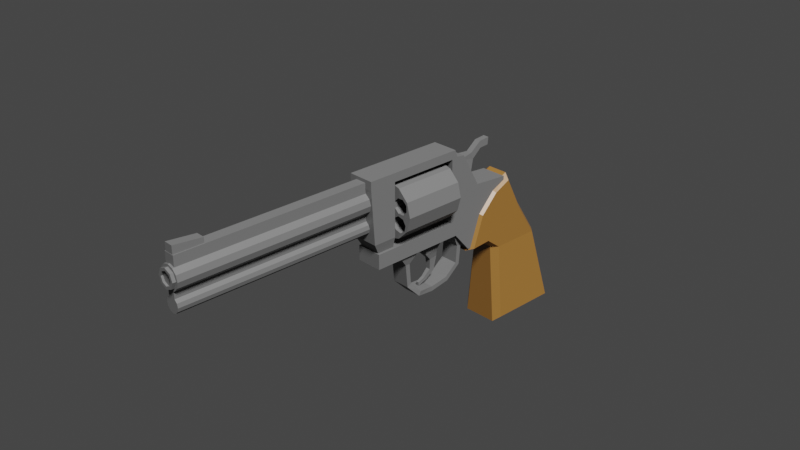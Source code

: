 # Source: Revolver_02.blend  (saved by Blender 2.90.8; exported with 4.5.12 LTS)
import bpy
from mathutils import Matrix  # noqa: F401  (used for matrix-valued properties, if any)

bpy.ops.wm.read_factory_settings(use_empty=True)
scene = bpy.context.scene
scene.name = 'Scene'

# ---- collections
col_collection = bpy.data.collections.new('Collection'); scene.collection.children.link(col_collection)

# ---- materials (node trees are filled in below, after node groups)
mat_brown_revolver02 = bpy.data.materials.new('Brown_Revolver02')
mat_brown_revolver02.alpha_threshold = 0.0
mat_brown_revolver02.use_transparent_shadow = False
mat_brown_revolver02.line_color = (0.0, 0.0, 0.0, 1.0)
mat_gray_revolver02 = bpy.data.materials.new('Gray_Revolver02')
mat_gray_revolver02.use_transparent_shadow = False

# ---- material node trees
mat_brown_revolver02.use_nodes = True; mat_brown_revolver02.node_tree.nodes.clear()
_N = mat_brown_revolver02.node_tree.nodes; _L = mat_brown_revolver02.node_tree.links
n0 = _N.new('ShaderNodeOutputMaterial'); n0.name = 'Material Output'; n0.location = (300, 300)
n1 = _N.new('ShaderNodeBsdfPrincipled'); n1.name = 'Principled BSDF'; n1.location = (10, 300)
n1.distribution = 'GGX'
n1.subsurface_method = 'BURLEY'
n1.inputs[0].default_value = (0.1301, 0.05951, 0.01229, 1.0)
n1.inputs[2].default_value = 0.4
n1.inputs[3].default_value = 1.45
n1.inputs[27].default_value = (0.0, 0.0, 0.0, 1.0)
n1.inputs[28].default_value = 1.0
_L.new(n1.outputs[0], n0.inputs[0])
n0.is_active_output = True
mat_gray_revolver02.use_nodes = True; mat_gray_revolver02.node_tree.nodes.clear()
_N = mat_gray_revolver02.node_tree.nodes; _L = mat_gray_revolver02.node_tree.links
n0 = _N.new('ShaderNodeBsdfPrincipled'); n0.name = 'Principled BSDF'; n0.location = (10, 300)
n0.distribution = 'GGX'
n0.subsurface_method = 'BURLEY'
n0.inputs[0].default_value = (0.06372, 0.06372, 0.06372, 1.0)
n0.inputs[3].default_value = 1.45
n0.inputs[27].default_value = (0.0, 0.0, 0.0, 1.0)
n0.inputs[28].default_value = 1.0
n1 = _N.new('ShaderNodeOutputMaterial'); n1.name = 'Material Output'; n1.location = (300, 300)
_L.new(n0.outputs[0], n1.inputs[0])
n1.is_active_output = True

# ---- world
world_world = bpy.data.worlds.new('World'); scene.world = world_world
world_world.use_nodes = True; world_world.node_tree.nodes.clear()
_N = world_world.node_tree.nodes; _L = world_world.node_tree.links
n0 = _N.new('ShaderNodeOutputWorld'); n0.name = 'World Output'; n0.location = (300, 300)
n1 = _N.new('ShaderNodeBackground'); n1.name = 'Background'; n1.location = (10, 300)
n1.inputs[0].default_value = (0.05088, 0.05088, 0.05088, 1.0)
_L.new(n1.outputs[0], n0.inputs[0])
n0.is_active_output = True
world_world.color = (0.05088, 0.05088, 0.05088)
world_world.use_sun_shadow = False
world_world.sun_shadow_jitter_overblur = 0.0

# ---- cameras
cam_camera = bpy.data.cameras.new('Camera')
cam_camera.clip_end = 100.0
cam_camera.ortho_scale = 7.314

# ---- lights
light_light = bpy.data.lights.new('Light', 'SUN')
light_light.transmission_factor = 0.0
light_light.angle = 0.1993
light_light.shadow_soft_size = 0.1
light_light.shadow_cascade_max_distance = 1000.0

# ---- meshes
me_cube = bpy.data.meshes.new('Cube')
me_cube.from_pydata([(0.177, 1.737, -0.7325), (-0.1851, 1.737, -0.7325), (0.177, 1.379, -0.4898), (-0.1851, 1.379, -0.4898), (-0.1851, 1.852, -0.7325), (0.177, 1.852, -0.7325), (-0.1851, 1.541, -0.4097), (0.177, 1.541, -0.4097), (0.111, 1.967, -0.7325), (0.177, 1.905, -0.7325), (0.2523, 2.124, -1.603), (0.191, 2.199, -1.658), (0.177, 1.346, -0.7325), (0.111, 1.274, -0.7325), (0.2523, 1.345, -1.603), (0.191, 1.274, -1.658), (-0.1851, 1.905, -0.7325), (-0.119, 1.967, -0.7325), (-0.2604, 2.124, -1.603), (-0.1991, 2.199, -1.658), (-0.119, 1.274, -0.7325), (-0.1851, 1.346, -0.7325), (-0.1991, 1.274, -1.658), (-0.2604, 1.345, -1.603), (0.177, 1.457, 0.03855), (0.111, 1.476, 0.1044), (0.177, 0.9447, -0.6164), (0.111, 0.8783, -0.6398), (-0.1851, 1.457, 0.03855), (-0.1191, 1.476, 0.1044), (-0.1851, 0.9447, -0.6164), (-0.1191, 0.8783, -0.6398), (-0.2604, 1.737, -1.603), (-0.1991, 1.737, -1.658), (0.191, 1.737, -1.658), (0.2523, 1.737, -1.603), (0.177, 1.066, -0.2604), (0.111, 1.021, -0.227), (-0.1191, 1.021, -0.227), (-0.1851, 1.066, -0.2604), (-0.1851, 1.17, -0.6002), (-0.1191, 1.127, -0.6232), (-0.1851, 1.656, -0.3528), (-0.1191, 1.703, -0.3296), (0.177, 1.656, -0.3528), (0.111, 1.703, -0.3296), (0.177, 1.17, -0.6002), (0.111, 1.127, -0.6232), (0.2523, 1.961, -1.603), (0.191, 1.968, -1.658), (-0.1851, 1.265, -0.05367), (-0.1191, 1.23, -0.008977), (-0.2604, 1.961, -1.603), (-0.1991, 1.968, -1.658), (0.177, 1.265, -0.05367), (0.111, 1.23, -0.008977), (0.1436, 0.6107, -0.3808), (0.1436, 0.6107, 0.08892), (0.1436, 1.415, -0.5844), (0.1436, 1.415, 0.08892), (-0.1516, 0.6107, -0.3808), (-0.1516, 0.6107, 0.08892), (-0.1516, 1.415, -0.5844), (-0.1516, 1.415, 0.08892), (0.1436, 0.8854, -0.6102), (0.1436, 0.9995, 0.1223), (-0.1516, 0.8854, -0.6102), (-0.1516, 0.9995, 0.1223), (0.1436, 0.6107, 0.6086), (-0.1516, 0.6107, 0.6086), (0.1436, 0.6813, 0.5274), (-0.1516, 0.6813, 0.5274), (0.1436, 0.6107, 0.5134), (0.1436, 0.7784, 0.5134), (-0.1516, 0.6107, 0.5134), (-0.1516, 0.7784, 0.5134), (0.1436, 0.687, -0.3808), (-0.1516, 0.687, 0.08892), (0.1436, 0.687, 0.08892), (-0.1516, 0.687, -0.3808), (-0.1516, 0.6506, 0.6086), (0.1436, 0.6506, 0.6086), (-0.1516, 0.6573, 0.5134), (0.1436, 0.6573, 0.5134), (-0.1516, -0.5032, 0.6086), (0.1436, -0.5032, 0.6086), (0.1436, -0.5032, 0.5134), (-0.1516, -0.5032, 0.5134), (0.1436, 0.6107, -0.2117), (0.1436, 1.415, -0.342), (-0.1516, 1.415, -0.342), (-0.1516, 0.6107, -0.2117), (-0.1516, 0.9265, -0.3465), (0.1436, 0.9265, -0.3465), (0.1436, 0.687, -0.2117), (-0.1516, 0.687, -0.2117), (-0.1516, -0.4096, -0.2117), (-0.1516, -0.4096, -0.3808), (0.1436, -0.4096, -0.3808), (0.1436, -0.4096, -0.2117), (-0.1516, -0.192, 0.5134), (0.1436, -0.192, 0.5134), (0.1436, -0.192, 0.6086), (-0.1516, -0.192, 0.6086), (-0.1191, -0.3885, -0.2215), (0.1111, -0.3885, -0.2215), (-0.1191, -0.192, -0.2215), (0.1111, -0.192, -0.2215), (-0.1516, -0.4611, -0.09123), (-0.1516, -0.192, -0.09123), (0.1436, -0.192, -0.09123), (0.1436, -0.4611, -0.09123), (-0.004027, -0.4551, 0.4751), (-0.004027, -2.686, 0.4751), (0.06105, -0.4551, 0.4577), (0.06105, -2.686, 0.4577), (0.1087, -0.4551, 0.4101), (0.1087, -2.686, 0.4101), (0.1261, -0.4551, 0.345), (0.1261, -2.686, 0.345), (0.1087, -0.4551, 0.2799), (0.1087, -2.686, 0.2799), (0.06105, -0.4551, 0.2323), (0.06105, -2.686, 0.2323), (-0.004027, -0.4551, 0.2148), (-0.004027, -2.686, 0.2148), (-0.06911, -0.4551, 0.2323), (-0.06911, -2.686, 0.2323), (-0.1167, -0.4551, 0.2799), (-0.1167, -2.686, 0.2799), (-0.1342, -0.4551, 0.345), (-0.1342, -2.686, 0.345), (-0.1167, -0.4551, 0.4101), (-0.1167, -2.686, 0.4101), (-0.06911, -0.4551, 0.4577), (-0.06911, -2.686, 0.4577), (-0.004027, -0.4407, 0.1569), (-0.004027, -2.68, 0.1569), (0.03844, -0.4407, 0.1455), (0.03844, -2.68, 0.1455), (0.06953, -0.4407, 0.1144), (0.06953, -2.68, 0.1144), (0.08091, -0.4407, 0.07197), (0.08091, -2.68, 0.07197), (0.06953, -0.4407, 0.0295), (0.06953, -2.68, 0.0295), (0.03844, -0.4407, -0.001583), (0.03844, -2.68, -0.001583), (-0.004027, -0.4407, -0.01296), (-0.004027, -2.68, -0.01296), (-0.04649, -0.4407, -0.001583), (-0.04649, -2.68, -0.001583), (-0.07758, -0.4407, 0.0295), (-0.07758, -2.68, 0.0295), (-0.08896, -0.4407, 0.07197), (-0.08896, -2.68, 0.07197), (-0.07758, -0.4407, 0.1144), (-0.07758, -2.68, 0.1144), (-0.04649, -0.4407, 0.1455), (-0.04649, -2.68, 0.1455), (-0.004027, -0.4407, 0.2428), (0.03844, -0.4407, 0.2314), (0.03844, -2.68, 0.2314), (-0.004027, -2.68, 0.2428), (-0.04649, -2.68, 0.2314), (-0.04649, -0.4407, 0.2314), (-0.0667, -2.665, 0.448), (-0.0667, -2.665, 0.5733), (-0.0667, -0.4018, 0.448), (-0.0667, -0.4018, 0.5733), (0.05864, -2.665, 0.448), (0.05864, -2.665, 0.5733), (0.05864, -0.4018, 0.448), (0.05864, -0.4018, 0.5733), (-0.004027, -2.652, 0.4516), (-0.004027, -2.721, 0.4203), (0.07138, -2.652, 0.4204), (0.04924, -2.721, 0.3982), (0.1026, -2.652, 0.345), (0.0713, -2.721, 0.345), (0.07138, -2.652, 0.2696), (0.04924, -2.721, 0.2917), (-0.004027, -2.652, 0.2383), (-0.004027, -2.721, 0.2697), (-0.07943, -2.652, 0.2696), (-0.05729, -2.721, 0.2917), (-0.1107, -2.652, 0.345), (-0.07935, -2.721, 0.345), (-0.07943, -2.652, 0.4204), (-0.05729, -2.721, 0.3982), (0.07138, -2.721, 0.4204), (-0.004027, -2.721, 0.4516), (0.1026, -2.721, 0.345), (0.07138, -2.721, 0.2696), (-0.004027, -2.721, 0.2383), (-0.07943, -2.721, 0.2696), (-0.1107, -2.721, 0.345), (-0.07943, -2.721, 0.4204), (0.04924, -2.698, 0.3982), (-0.004027, -2.698, 0.4203), (0.0713, -2.698, 0.345), (0.04924, -2.698, 0.2917), (-0.004027, -2.698, 0.2697), (-0.05729, -2.698, 0.2917), (-0.07935, -2.698, 0.345), (-0.05729, -2.698, 0.3982), (-0.05501, -2.662, 0.5293), (-0.05501, -2.662, 0.6634), (-0.05501, -2.34, 0.5293), (-0.05501, -2.34, 0.6313), (0.04696, -2.662, 0.5293), (0.04696, -2.662, 0.6634), (0.04696, -2.34, 0.5293), (0.04696, -2.34, 0.6313), (0.0001401, 0.5625, 0.4792), (0.0001401, -0.1544, 0.4792), (0.1592, 0.5625, 0.4366), (0.1592, -0.1544, 0.4366), (0.2757, 0.5625, 0.3201), (0.2757, -0.1544, 0.3201), (0.3183, 0.5625, 0.161), (0.3183, -0.1544, 0.161), (0.2757, 0.5625, 0.001951), (0.2757, -0.1544, 0.001951), (0.1592, 0.5625, -0.1145), (0.1592, -0.1544, -0.1145), (0.0001402, 0.5625, -0.1571), (0.0001402, -0.1544, -0.1571), (-0.1589, 0.5625, -0.1145), (-0.1589, -0.1544, -0.1145), (-0.2754, 0.5625, 0.001951), (-0.2754, -0.1544, 0.001951), (-0.318, 0.5625, 0.161), (-0.318, -0.1544, 0.161), (-0.2754, 0.5625, 0.3201), (-0.2754, -0.1544, 0.3201), (-0.1589, 0.5625, 0.4366), (-0.1589, -0.1544, 0.4366), (0.2184, -0.1544, 0.1179), (0.2184, 0.5625, 0.1179), (0.1825, -0.1544, -0.04424), (0.1825, 0.5625, -0.04424), (0.1153, -0.1544, -0.02935), (0.1153, 0.5625, -0.02935), (0.1513, -0.1544, 0.1328), (0.1513, 0.5625, 0.1328), (0.2554, -0.1544, 0.05988), (0.2554, 0.5625, 0.05988), (0.09325, -0.1544, 0.09583), (0.09325, 0.5625, 0.09583), (0.2405, -0.1544, -0.007279), (0.2405, 0.5625, -0.007279), (0.07836, -0.1544, 0.02867), (0.07836, 0.5625, 0.02867), (-0.09988, -0.1544, 0.04426), (-0.09988, 0.5625, 0.04426), (-0.06342, -0.1544, 0.301), (-0.06342, 0.5625, 0.301), (-0.08974, -0.1544, 0.3646), (-0.08974, 0.5625, 0.3646), (-0.05827, 0.5625, 0.2989), (0.09002, -0.1544, 0.3646), (0.09002, 0.5625, 0.3646), (-0.1464, -0.1544, -0.006458), (-0.1464, 0.5625, -0.006458), (-0.1029, -0.1544, 0.113), (-0.1029, 0.5625, 0.113), (-0.1536, -0.1544, 0.1595), (-0.1536, 0.5625, 0.1595), (-0.2658, -0.1544, 0.03702), (-0.2658, 0.5625, 0.03702), (0.0637, -0.1544, 0.301), (0.05891, -0.1544, 0.299), (0.0637, 0.5625, 0.301), (0.0637, -0.1544, 0.4281), (0.0637, 0.5625, 0.4281), (0.0001401, -0.1544, 0.2747), (0.0001401, 0.5625, 0.2747), (0.0001402, -0.1544, 0.4545), (0.0001402, 0.5625, 0.4545), (-0.2223, -0.1544, 0.1565), (-0.2223, 0.5625, 0.1565), (-0.2688, -0.1544, 0.1057), (-0.2688, 0.5625, 0.1057), (-0.06342, -0.1544, 0.4281), (-0.06342, 0.5625, 0.4281), (-0.2151, -0.1544, -0.009459), (-0.2151, 0.5625, -0.009459), (0.1539, -0.1544, 0.1625), (0.1523, 0.5625, 0.1448), (-0.1311, -0.1544, 0.3407), (-0.1158, 0.5625, 0.3496), (-0.08928, -0.1544, 0.2861), (-0.07389, 0.5625, 0.295), (0.2226, -0.1544, 0.1655), (0.2211, 0.5625, 0.1478), (-0.009787, -0.1544, 0.04778), (-0.07052, -0.1544, 0.02867), (-0.02434, 0.5625, 0.05798), (-0.07542, -0.1544, 0.02713), (-0.08997, 0.5625, 0.03732), (-0.0983, -0.1544, 0.2179), (-0.08291, 0.5625, 0.2268), (0.1032, -0.1544, 0.2091), (0.1016, 0.5625, 0.1914), (-0.1072, -0.1544, -0.03388), (-0.1218, 0.5625, -0.02369), (-0.1994, -0.1544, 0.3497), (-0.184, 0.5625, 0.3586), (0.2691, -0.1544, 0.2163), (0.2676, 0.5625, 0.1986), (-0.08652, -0.1544, -0.09951), (-0.1011, 0.5625, -0.08932), (0.05125, -0.1544, 0.01598), (0.03669, 0.5625, 0.02618), (-0.1529, -0.1544, 0.176), (-0.1375, 0.5625, 0.1849), (0.1002, -0.1544, 0.2778), (0.09865, 0.5625, 0.2601), (0.2661, -0.1544, 0.285), (0.2646, 0.5625, 0.2673), (-0.02549, -0.1544, -0.1313), (-0.04004, 0.5625, -0.1211), (-0.254, -0.1544, 0.3078), (-0.2386, 0.5625, 0.3167), (0.07193, -0.1544, -0.04965), (0.05737, 0.5625, -0.03945), (-0.2211, -0.1544, 0.185), (-0.2057, 0.5625, 0.1939), (0.1467, -0.1544, 0.3285), (0.1451, 0.5625, 0.3108), (0.2154, -0.1544, 0.3315), (0.2139, 0.5625, 0.3138), (0.04014, -0.1544, -0.1107), (0.02559, 0.5625, -0.1005), (-0.263, -0.1544, 0.2396), (-0.2476, 0.5625, 0.2485), (-0.004027, 0.6441, 0.2545), (-0.004027, -0.2459, 0.2545), (0.08305, 0.6441, 0.2042), (0.08305, -0.2459, 0.2042), (0.08305, 0.6441, 0.1037), (0.08305, -0.2459, 0.1037), (-0.004027, 0.6441, 0.05342), (-0.004027, -0.2459, 0.05342), (-0.09111, 0.6441, 0.1037), (-0.09111, -0.2459, 0.1037), (-0.09111, 0.6441, 0.2042), (-0.09111, -0.2459, 0.2042), (-0.08942, 0.9474, 0.1984), (-0.08942, 0.7787, 0.4372), (-0.03763, 1.041, 0.3646), (-0.03763, 1.012, 0.4411), (0.08136, 0.9474, 0.1984), (0.08136, 0.7787, 0.4372), (0.02957, 1.041, 0.3646), (0.02957, 1.012, 0.4411), (-0.03763, 1.269, 0.5498), (-0.03763, 1.261, 0.4665), (0.02957, 1.261, 0.4665), (0.02957, 1.269, 0.5498), (0.02957, 1.151, 0.4594), (0.02957, 1.14, 0.5393), (-0.03763, 1.151, 0.4594), (-0.03763, 1.14, 0.5393), (-0.1302, 0.6744, -0.3617), (0.09448, 0.7603, -0.5443), (0.09448, 0.7452, -0.745), (0.09448, 0.5949, -0.8657), (0.09448, 0.3893, -0.9002), (0.1181, 0.9013, -0.3617), (0.1193, 0.2016, -0.8722), (-0.1086, 0.003543, -0.5049), (0.09448, 0.07796, -0.745), (-0.1086, 0.03013, -0.7726), (0.09448, 0.05876, -0.5049), (-0.08379, 0.174, -0.92), (-0.1302, 0.9013, -0.3617), (-0.1086, 0.3893, -0.9554), (-0.1086, 0.6226, -0.9135), (-0.1086, 0.8155, -0.5443), (-0.1086, 0.793, -0.7726), (0.1181, 0.6744, -0.3617), (0.09448, 0.793, -0.7726), (0.09448, 0.8155, -0.5443), (0.09448, 0.6226, -0.9135), (0.09448, 0.3893, -0.9554), (0.1193, 0.174, -0.92), (0.09448, 0.03013, -0.7726), (0.09448, 0.003543, -0.5049), (-0.1396, 0.1701, -0.3635), (0.1275, -0.1078, -0.3635), (-0.1086, 0.7452, -0.745), (-0.1086, 0.7603, -0.5443), (-0.1086, 0.5949, -0.8657), (-0.1086, 0.3893, -0.9002), (-0.08379, 0.2016, -0.8722), (-0.1086, 0.07796, -0.745), (-0.1086, 0.05876, -0.5049), (0.1275, 0.1701, -0.3635), (-0.1396, -0.1078, -0.3635), (-0.06041, 0.4215, -0.4429), (-0.06041, 0.4669, -0.3587), (-0.06041, 0.4968, -0.5053), (-0.06041, 0.6402, -0.3511), (0.05235, 0.4215, -0.4429), (0.05235, 0.4669, -0.3587), (0.05235, 0.4968, -0.5053), (0.05235, 0.6402, -0.3511), (-0.06041, 0.3299, -0.4283), (-0.06041, 0.3419, -0.5254), (0.05235, 0.3299, -0.4283), (0.05235, 0.3419, -0.5254), (-0.02818, 0.4837, -0.7599), (0.02012, 0.4837, -0.7599), (-0.02818, 0.4253, -0.7335), (0.02012, 0.4253, -0.7335), (-0.03847, 0.5127, -0.5959), (-0.03847, 0.4181, -0.6082), (0.03042, 0.5127, -0.5959), (0.03042, 0.4181, -0.6082), (-0.01925, 0.2724, -0.8831), (0.0112, 0.2724, -0.8831), (-0.01925, 0.271, -0.841), (0.0112, 0.271, -0.841), (-0.02371, 0.3781, -0.8405), (-0.02371, 0.3481, -0.8062), (0.01566, 0.3481, -0.8062), (0.01566, 0.3781, -0.8405)], [], [(32, 1, 4, 52), (12, 0, 2, 46), (16, 4, 6, 42), (52, 4, 16, 18), (15, 13, 20, 22), (8, 17, 43, 45), (46, 2, 36, 26), (41, 47, 27, 31), (7, 44, 24, 54), (37, 38, 31, 27), (42, 6, 50, 28), (6, 3, 39, 50), (2, 7, 54, 36), (48, 5, 0, 35), (1, 21, 40, 3), (4, 1, 3, 6), (20, 13, 47, 41), (33, 34, 15, 22), (5, 9, 44, 7), (19, 11, 49, 53), (25, 29, 51, 55), (0, 5, 7, 2), (23, 21, 1, 32), (3, 40, 30, 39), (35, 0, 12, 14), (19, 17, 8, 11), (45, 43, 29, 25), (55, 51, 38, 37), (53, 49, 34, 33), (33, 22, 23, 32), (9, 10, 11, 8), (22, 20, 21, 23), (13, 15, 14, 12), (17, 19, 18, 16), (49, 11, 10, 48), (37, 27, 26, 36), (51, 29, 28, 50), (41, 31, 30, 40), (43, 17, 16, 42), (45, 25, 24, 44), (47, 13, 12, 46), (53, 33, 32, 52), (15, 34, 35, 14), (55, 37, 36, 54), (31, 38, 39, 30), (20, 41, 40, 21), (29, 43, 42, 28), (8, 45, 44, 9), (27, 47, 46, 26), (34, 49, 48, 35), (38, 51, 50, 39), (19, 53, 52, 18), (25, 55, 54, 24), (10, 9, 5, 48), (93, 89, 59, 65), (89, 90, 63, 59), (95, 91, 61, 77), (91, 88, 57, 61), (76, 56, 60, 79), (83, 81, 68, 72), (63, 67, 65, 59), (58, 64, 66, 62), (90, 92, 67, 63), (94, 93, 65, 78), (80, 69, 68, 81), (109, 106, 104, 108), (75, 71, 70, 73), (82, 80, 71, 75), (77, 82, 75, 67), (67, 75, 73, 65), (57, 72, 74, 61), (78, 83, 72, 57), (65, 73, 83, 78), (61, 74, 82, 77), (74, 69, 80, 82), (71, 80, 81, 70), (88, 94, 78, 57), (73, 70, 81, 83), (64, 76, 79, 66), (92, 95, 77, 67), (86, 85, 84, 87), (103, 84, 85, 102), (100, 87, 84, 103), (102, 85, 86, 101), (66, 79, 95, 92), (56, 76, 94, 88), (76, 64, 93, 94), (62, 66, 92, 90), (56, 98, 97, 60), (79, 60, 91, 95), (58, 62, 90, 89), (64, 58, 89, 93), (97, 98, 99, 96), (91, 96, 99, 88), (60, 97, 96, 91), (88, 99, 98, 56), (68, 102, 101, 72), (74, 100, 103, 69), (69, 103, 102, 68), (72, 101, 100, 74), (107, 105, 104, 106), (111, 105, 107, 110), (108, 104, 105, 111), (110, 107, 106, 109), (101, 110, 109, 100), (87, 108, 111, 86), (86, 111, 110, 101), (100, 109, 108, 87), (112, 113, 115, 114), (114, 115, 117, 116), (116, 117, 119, 118), (118, 119, 121, 120), (120, 121, 123, 122), (122, 123, 125, 124), (124, 125, 127, 126), (126, 127, 129, 128), (128, 129, 131, 130), (130, 131, 133, 132), (115, 113, 135, 133, 131, 129, 127, 125, 123, 121, 119, 117), (132, 133, 135, 134), (134, 135, 113, 112), (112, 114, 116, 118, 120, 122, 124, 126, 128, 130, 132, 134), (137, 139, 162, 163), (138, 139, 141, 140), (140, 141, 143, 142), (142, 143, 145, 144), (144, 145, 147, 146), (146, 147, 149, 148), (148, 149, 151, 150), (150, 151, 153, 152), (152, 153, 155, 154), (154, 155, 157, 156), (139, 137, 159, 157, 155, 153, 151, 149, 147, 145, 143, 141), (156, 157, 159, 158), (136, 158, 165, 160), (136, 138, 140, 142, 144, 146, 148, 150, 152, 154, 156, 158), (160, 163, 162, 161), (165, 164, 163, 160), (159, 137, 163, 164), (138, 136, 160, 161), (158, 159, 164, 165), (139, 138, 161, 162), (166, 167, 169, 168), (168, 169, 173, 172), (172, 173, 171, 170), (170, 171, 167, 166), (168, 172, 170, 166), (173, 169, 167, 171), (174, 191, 190, 176), (176, 190, 192, 178), (178, 192, 193, 180), (180, 193, 194, 182), (182, 194, 195, 184), (184, 195, 196, 186), (189, 187, 204, 205), (186, 196, 197, 188), (188, 197, 191, 174), (174, 176, 178, 180, 182, 184, 186, 188), (175, 177, 190, 191), (177, 179, 192, 190), (179, 181, 193, 192), (181, 183, 194, 193), (183, 185, 195, 194), (185, 187, 196, 195), (187, 189, 197, 196), (189, 175, 191, 197), (198, 199, 205, 204, 203, 202, 201, 200), (185, 183, 202, 203), (181, 179, 200, 201), (177, 175, 199, 198), (175, 189, 205, 199), (187, 185, 203, 204), (183, 181, 201, 202), (179, 177, 198, 200), (206, 207, 209, 208), (208, 209, 213, 212), (212, 213, 211, 210), (210, 211, 207, 206), (208, 212, 210, 206), (213, 209, 207, 211), (214, 215, 217, 216), (216, 217, 219, 218), (218, 219, 221, 220), (220, 221, 223, 222), (222, 223, 225, 224), (224, 225, 227, 226), (226, 227, 229, 228), (228, 229, 231, 230), (230, 231, 233, 232), (217, 261, 271, 272, 317, 329, 331, 319, 309, 221, 219), (234, 235, 237, 236), (214, 216, 218, 220, 310, 320, 332, 330, 318, 273, 262, 275, 279, 285, 259, 236), (279, 278, 284, 285), (314, 313, 296, 298), (247, 246, 238, 239), (308, 307, 323, 324), (291, 290, 307, 308), (298, 296, 297, 299, 300), (255, 254, 265, 266), (285, 284, 258, 259), (257, 256, 276, 277, 260), (300, 299, 305, 306), (328, 327, 315, 316), (318, 317, 303, 304), (306, 305, 311, 312), (304, 303, 288, 289), (277, 276, 272, 271, 273), (324, 323, 335, 336), (236, 259, 257, 260, 293, 291, 308, 324, 336, 234), (234, 336, 328, 316, 302, 293, 260, 277, 273, 318, 304, 289, 295, 310, 220, 222, 247, 239, 245, 249, 253, 314, 298, 300, 255, 266, 268, 281, 283, 232), (232, 283, 270, 287, 264, 255, 300, 306, 228, 230), (228, 306, 312, 322, 334, 326, 314, 253, 243, 241, 251, 247, 222, 224, 226), (332, 331, 329, 330), (330, 329, 317, 318), (239, 238, 244, 245), (273, 271, 261, 262), (293, 292, 290, 291), (270, 269, 286, 287), (320, 319, 331, 332), (312, 311, 321, 322), (264, 263, 254, 255), (322, 321, 333, 334), (326, 325, 313, 314), (302, 301, 292, 293), (221, 309, 294, 288, 303, 317, 272, 276, 256, 292, 301, 315, 327, 335, 235, 233, 282, 280, 267, 265, 254, 297, 296, 313, 252, 248, 244, 238, 246, 223), (223, 246, 250, 240, 242, 252, 313, 325, 225), (225, 325, 333, 321, 311, 305, 299, 297, 254, 263, 286, 269, 282, 233, 231, 229, 227), (235, 335, 323, 307, 290, 292, 256, 258, 284, 278, 274, 261, 217, 215, 237), (281, 280, 282, 283), (275, 274, 278, 279), (259, 258, 256, 257), (251, 250, 246, 247), (266, 265, 267, 268), (243, 242, 240, 241), (295, 294, 309, 310), (336, 335, 327, 328), (334, 333, 325, 326), (245, 244, 248, 249), (316, 315, 301, 302), (262, 261, 274, 275), (268, 267, 280, 281), (287, 286, 263, 264), (241, 240, 250, 251), (289, 288, 294, 295), (310, 309, 319, 320), (249, 248, 252, 253), (283, 282, 269, 270), (253, 252, 242, 243), (236, 237, 215, 214), (232, 233, 235, 234), (337, 338, 340, 339), (339, 340, 342, 341), (341, 342, 344, 343), (343, 344, 346, 345), (340, 338, 348, 346, 344, 342), (345, 346, 348, 347), (347, 348, 338, 337), (337, 339, 341, 343, 345, 347), (349, 350, 352, 351), (362, 361, 359, 360), (355, 356, 354, 353), (353, 354, 350, 349), (351, 355, 353, 349), (356, 352, 350, 354), (358, 357, 360, 359), (361, 363, 358, 359), (364, 362, 360, 357), (363, 364, 357, 358), (351, 352, 364, 363), (352, 356, 362, 364), (355, 351, 363, 361), (356, 355, 361, 362), (389, 372, 374, 388), (380, 393, 365, 377), (397, 374, 372, 398), (396, 376, 374, 397), (395, 378, 376, 396), (394, 379, 378, 395), (393, 380, 381, 392), (392, 381, 379, 394), (393, 366, 382, 365), (366, 367, 383, 384), (367, 368, 385, 383), (368, 369, 386, 385), (369, 371, 387, 386), (371, 373, 388, 387), (373, 375, 389, 388), (389, 375, 399, 391), (372, 389, 391, 400), (375, 398, 390, 399), (371, 396, 397, 373), (387, 376, 378, 386), (373, 397, 398, 375), (398, 372, 400, 390), (385, 379, 381, 383), (384, 380, 377, 370), (366, 384, 370, 382), (366, 393, 392, 367), (388, 374, 376, 387), (367, 392, 394, 368), (386, 378, 379, 385), (368, 394, 395, 369), (383, 381, 380, 384), (369, 395, 396, 371), (401, 402, 404, 403), (403, 404, 408, 407), (407, 408, 406, 405), (405, 406, 402, 401), (405, 401, 409, 411), (408, 404, 402, 406), (410, 412, 411, 409), (418, 417, 413, 415), (401, 403, 410, 409), (407, 405, 411, 412), (426, 425, 421, 423), (417, 419, 414, 413), (420, 418, 415, 416), (419, 420, 416, 414), (407, 412, 420, 419), (412, 410, 418, 420), (403, 407, 419, 417), (410, 403, 417, 418), (421, 422, 424, 423), (427, 426, 423, 424), (428, 427, 424, 422), (425, 428, 422, 421), (413, 414, 428, 425), (414, 416, 427, 428), (416, 415, 426, 427), (415, 413, 425, 426)])
me_cube.polygons.foreach_set('material_index', [0, 0, 0, 0, 0, 0, 0, 0, 0, 0, 0, 0, 0, 0, 0, 0, 0, 0, 0, 0, 0, 0, 0, 0, 0, 0, 0, 0, 0, 0, 0, 0, 0, 0, 0, 0, 0, 0, 0, 0, 0, 0, 0, 0, 0, 0, 0, 0, 0, 0, 0, 0, 0, 0, 1, 1, 1, 1, 1, 1, 1, 1, 1, 1, 1, 1, 1, 1, 1, 1, 1, 1, 1, 1, 1, 1, 1, 1, 1, 1, 1, 1, 1, 1, 1, 1, 1, 1, 1, 1, 1, 1, 1, 1, 1, 1, 1, 1, 1, 1, 1, 1, 1, 1, 1, 1, 1, 1, 1, 1, 1, 1, 1, 1, 1, 1, 1, 1, 1, 1, 1, 1, 1, 1, 1, 1, 1, 1, 1, 1, 1, 1, 1, 1, 1, 1, 1, 1, 1, 1, 1, 1, 1, 1, 1, 1, 1, 1, 1, 1, 1, 1, 1, 1, 1, 1, 1, 1, 1, 1, 1, 1, 1, 1, 1, 1, 1, 1, 1, 1, 1, 1, 1, 1, 1, 1, 1, 1, 1, 1, 1, 1, 1, 1, 1, 1, 1, 1, 1, 1, 1, 1, 1, 1, 1, 1, 1, 1, 1, 1, 1, 1, 1, 1, 1, 1, 1, 1, 1, 1, 1, 1, 1, 1, 1, 1, 1, 1, 1, 1, 1, 1, 1, 1, 1, 1, 1, 1, 1, 1, 1, 1, 1, 1, 1, 1, 1, 1, 1, 1, 1, 1, 1, 1, 1, 1, 1, 1, 1, 1, 1, 1, 1, 1, 1, 1, 1, 1, 1, 1, 1, 1, 1, 1, 1, 1, 1, 1, 1, 1, 1, 1, 1, 1, 1, 1, 1, 1, 1, 1, 1, 1, 1, 1, 1, 1, 1, 1, 1, 1, 1, 1, 1, 1, 1, 1, 1, 1, 1, 1, 1, 1, 1, 1, 1, 1, 1, 1, 1, 1, 1, 1, 1, 1, 1, 1, 1, 1, 1, 1, 1, 1, 1, 1, 1, 1, 1, 1, 1, 1])
_uv = me_cube.uv_layers.new(name='UVMap')
_uv.uv.foreach_set('vector', [0.3898, 0.125, 0.625, 0.125, 0.625, 0.1875, 0.3898, 0.1875, 0.625, 0.7306, 0.625, 0.625, 0.625, 0.625, 0.625, 0.7284, 0.625, 0.2164, 0.625, 0.1875, 0.625, 0.1875, 0.625, 0.2319, 0.3898, 0.1875, 0.625, 0.1875, 0.625, 0.2164, 0.3898, 0.2328, 0.375, 0.7816, 0.625, 0.7956, 0.625, 0.9544, 0.375, 0.9684, 0.625, 0.4544, 0.625, 0.2956, 0.625, 0.2956, 0.625, 0.4544, 0.625, 0.7284, 0.625, 0.625, 0.625, 0.625, 0.625, 0.7405, 0.625, 0.9544, 0.625, 0.7956, 0.625, 0.7956, 0.625, 0.9544, 0.625, 0.5625, 0.625, 0.5181, 0.625, 0.5153, 0.625, 0.5625, 0.6706, 0.625, 0.8294, 0.625, 0.8294, 0.75, 0.6706, 0.75, 0.625, 0.2319, 0.625, 0.1875, 0.625, 0.1875, 0.625, 0.2347, 0.625, 0.1875, 0.625, 0.125, 0.625, 0.125, 0.625, 0.1875, 0.625, 0.625, 0.625, 0.5625, 0.625, 0.5625, 0.625, 0.625, 0.3898, 0.5625, 0.625, 0.5625, 0.625, 0.625, 0.3898, 0.625, 0.625, 0.125, 0.625, 0.01936, 0.625, 0.02157, 0.625, 0.125, 0.625, 0.1875, 0.625, 0.125, 0.625, 0.125, 0.625, 0.1875, 0.625, 0.9544, 0.625, 0.7956, 0.625, 0.7956, 0.625, 0.9544, 0.1566, 0.625, 0.3434, 0.625, 0.3434, 0.75, 0.1566, 0.75, 0.625, 0.5625, 0.625, 0.5336, 0.625, 0.5181, 0.625, 0.5625, 0.1566, 0.5, 0.3434, 0.5, 0.3434, 0.5625, 0.1566, 0.5625, 0.6706, 0.5, 0.8294, 0.5, 0.8294, 0.5625, 0.6706, 0.5625, 0.625, 0.625, 0.625, 0.5625, 0.625, 0.5625, 0.625, 0.625, 0.3898, 0.01919, 0.625, 0.01936, 0.625, 0.125, 0.3898, 0.125, 0.625, 0.125, 0.625, 0.02157, 0.625, 0.009543, 0.625, 0.125, 0.3898, 0.625, 0.625, 0.625, 0.625, 0.7306, 0.3898, 0.7308, 0.375, 0.2816, 0.625, 0.2956, 0.625, 0.4544, 0.375, 0.4684, 0.625, 0.4544, 0.625, 0.2956, 0.625, 0.2956, 0.625, 0.4544, 0.6706, 0.5625, 0.8294, 0.5625, 0.8294, 0.625, 0.6706, 0.625, 0.1566, 0.5625, 0.3434, 0.5625, 0.3434, 0.625, 0.1566, 0.625, 0.1566, 0.625, 0.1566, 0.75, 0.125, 0.7308, 0.125, 0.625, 0.625, 0.5336, 0.3898, 0.5172, 0.375, 0.4684, 0.625, 0.4544, 0.3761, 0.0, 0.625, 0.0, 0.625, 0.01936, 0.3898, 0.01919, 0.625, 0.7956, 0.375, 0.7816, 0.3898, 0.7308, 0.625, 0.7306, 0.625, 0.2956, 0.375, 0.2816, 0.3898, 0.2328, 0.625, 0.2164, 0.3434, 0.5625, 0.3434, 0.5, 0.3898, 0.5172, 0.3898, 0.5625, 0.6706, 0.625, 0.6706, 0.75, 0.625, 0.7405, 0.625, 0.625, 0.625, 0.1875, 0.625, 0.25, 0.625, 0.2347, 0.625, 0.1875, 0.625, 0.9544, 0.625, 0.9544, 0.625, 1.0, 0.625, 1.0, 0.625, 0.2956, 0.625, 0.2956, 0.625, 0.2164, 0.625, 0.2319, 0.625, 0.4544, 0.625, 0.4544, 0.625, 0.5153, 0.625, 0.5181, 0.625, 0.7956, 0.625, 0.7956, 0.625, 0.7306, 0.625, 0.7284, 0.1566, 0.5625, 0.1566, 0.625, 0.125, 0.625, 0.125, 0.5644, 0.3434, 0.75, 0.3434, 0.625, 0.3898, 0.625, 0.3898, 0.7308, 0.6706, 0.5625, 0.6706, 0.625, 0.625, 0.625, 0.625, 0.5625, 0.625, 0.0, 0.625, 0.125, 0.625, 0.125, 0.625, 0.009543, 0.625, 0.9544, 0.625, 0.9544, 0.625, 1.0, 0.625, 1.0, 0.625, 0.2956, 0.625, 0.2956, 0.625, 0.2319, 0.625, 0.2347, 0.625, 0.4544, 0.625, 0.4544, 0.625, 0.5181, 0.625, 0.5336, 0.625, 0.7956, 0.625, 0.7956, 0.625, 0.7284, 0.625, 0.7405, 0.3434, 0.625, 0.3434, 0.5625, 0.3898, 0.5625, 0.3898, 0.625, 0.625, 0.125, 0.625, 0.1875, 0.625, 0.1875, 0.625, 0.125, 0.1566, 0.5, 0.1566, 0.5625, 0.125, 0.5625, 0.125, 0.5203, 0.6706, 0.5, 0.6706, 0.5625, 0.625, 0.5625, 0.625, 0.5153, 0.3898, 0.5172, 0.625, 0.5336, 0.625, 0.5625, 0.3898, 0.5625, 0.465, 0.09814, 0.465, 0.25, 0.625, 0.25, 0.625, 0.1208, 0.465, 0.25, 0.465, 0.5, 0.625, 0.5, 0.625, 0.25, 0.465, 0.7263, 0.465, 0.75, 0.625, 0.75, 0.625, 0.7263, 0.465, 0.75, 0.465, 1.0, 0.625, 1.0, 0.625, 0.75, 0.125, 0.7263, 0.125, 0.75, 0.375, 0.75, 0.375, 0.7263, 0.625, 0.02371, 0.625, 0.02371, 0.625, 0.0, 0.625, 0.0, 0.625, 0.5, 0.625, 0.6292, 0.875, 0.6292, 0.875, 0.5, 0.125, 0.5, 0.125, 0.6646, 0.375, 0.6646, 0.375, 0.5, 0.465, 0.5, 0.465, 0.6519, 0.625, 0.6292, 0.625, 0.5, 0.465, 0.02371, 0.465, 0.09814, 0.625, 0.1208, 0.625, 0.02371, 0.625, 0.7263, 0.625, 0.75, 0.875, 0.75, 0.875, 0.7263, 0.625, 0.75, 0.625, 0.75, 0.625, 0.75, 0.625, 0.75, 0.625, 0.6646, 0.625, 0.6646, 0.875, 0.6646, 0.875, 0.6646, 0.625, 0.7263, 0.625, 0.7263, 0.625, 0.6646, 0.625, 0.6646, 0.625, 0.7263, 0.625, 0.7263, 0.625, 0.6646, 0.625, 0.6292, 0.625, 0.6292, 0.625, 0.6646, 0.875, 0.6646, 0.875, 0.6292, 0.625, 1.0, 0.625, 1.0, 0.625, 0.75, 0.625, 0.75, 0.625, 0.02371, 0.625, 0.02371, 0.625, 0.0, 0.625, 0.0, 0.625, 0.1208, 0.625, 0.08537, 0.625, 0.02371, 0.625, 0.02371, 0.625, 0.75, 0.625, 0.75, 0.625, 0.7263, 0.625, 0.7263, 0.625, 0.75, 0.625, 0.75, 0.625, 0.7263, 0.625, 0.7263, 0.625, 0.6646, 0.625, 0.7263, 0.875, 0.7263, 0.875, 0.6646, 0.465, 0.0, 0.465, 0.02371, 0.625, 0.02371, 0.625, 0.0, 0.625, 0.08537, 0.625, 0.08537, 0.625, 0.02371, 0.625, 0.02371, 0.125, 0.6646, 0.125, 0.7263, 0.375, 0.7263, 0.375, 0.6646, 0.465, 0.6519, 0.465, 0.7263, 0.625, 0.7263, 0.625, 0.6292, 0.625, 1.0, 0.625, 1.0, 0.625, 0.75, 0.625, 0.75, 0.625, 0.75, 0.625, 0.75, 0.875, 0.75, 0.875, 0.75, 0.625, 0.75, 0.625, 0.75, 0.625, 0.75, 0.625, 0.75, 0.625, 0.0, 0.625, 0.0, 0.625, 0.0, 0.625, 0.0, 0.375, 0.6646, 0.375, 0.7263, 0.465, 0.7263, 0.465, 0.6519, 0.375, 0.0, 0.375, 0.02371, 0.465, 0.02371, 0.465, 0.0, 0.375, 0.02371, 0.375, 0.08537, 0.465, 0.09814, 0.465, 0.02371, 0.375, 0.5, 0.375, 0.6646, 0.465, 0.6519, 0.465, 0.5, 0.125, 0.75, 0.125, 0.75, 0.375, 0.75, 0.375, 0.75, 0.375, 0.7263, 0.375, 0.75, 0.465, 0.75, 0.465, 0.7263, 0.375, 0.25, 0.375, 0.5, 0.465, 0.5, 0.465, 0.25, 0.375, 0.08537, 0.375, 0.25, 0.465, 0.25, 0.465, 0.09814, 0.375, 0.75, 0.375, 1.0, 0.465, 1.0, 0.465, 0.75, 0.465, 0.75, 0.465, 0.75, 0.465, 1.0, 0.465, 1.0, 0.375, 0.75, 0.375, 0.75, 0.465, 0.75, 0.465, 0.75, 0.465, 0.0, 0.465, 0.0, 0.375, 0.0, 0.375, 0.0, 0.625, 0.0, 0.625, 0.0, 0.625, 0.0, 0.625, 0.0, 0.625, 0.75, 0.625, 0.75, 0.625, 0.75, 0.625, 0.75, 0.625, 0.75, 0.625, 0.75, 0.875, 0.75, 0.875, 0.75, 0.625, 1.0, 0.625, 1.0, 0.625, 0.75, 0.625, 0.75, 0.625, 1.0, 0.625, 1.0, 0.625, 0.75, 0.625, 0.75, 0.625, 0.0, 0.625, 0.0, 0.625, 0.0, 0.625, 0.0, 0.625, 0.75, 0.625, 0.75, 0.625, 1.0, 0.625, 1.0, 0.625, 1.0, 0.625, 1.0, 0.625, 0.75, 0.625, 0.75, 0.625, 1.0, 0.625, 1.0, 0.625, 0.75, 0.625, 0.75, 0.625, 0.75, 0.625, 0.75, 0.625, 1.0, 0.625, 1.0, 0.625, 0.0, 0.625, 0.0, 0.625, 0.0, 0.625, 0.0, 0.625, 0.75, 0.625, 0.75, 0.625, 0.75, 0.625, 0.75, 1.0, 0.5, 1.0, 1.0, 0.9167, 1.0, 0.9167, 0.5, 0.9167, 0.5, 0.9167, 1.0, 0.8333, 1.0, 0.8333, 0.5, 0.8333, 0.5, 0.8333, 1.0, 0.75, 1.0, 0.75, 0.5, 0.75, 0.5, 0.75, 1.0, 0.6667, 1.0, 0.6667, 0.5, 0.6667, 0.5, 0.6667, 1.0, 0.5833, 1.0, 0.5833, 0.5, 0.5833, 0.5, 0.5833, 1.0, 0.5, 1.0, 0.5, 0.5, 0.5, 0.5, 0.5, 1.0, 0.4167, 1.0, 0.4167, 0.5, 0.4167, 0.5, 0.4167, 1.0, 0.3333, 1.0, 0.3333, 0.5, 0.3333, 0.5, 0.3333, 1.0, 0.25, 1.0, 0.25, 0.5, 0.25, 0.5, 0.25, 1.0, 0.1667, 1.0, 0.1667, 0.5, 0.37, 0.4578, 0.25, 0.49, 0.13, 0.4578, 0.04215, 0.37, 0.01, 0.25, 0.04215, 0.13, 0.13, 0.04215, 0.25, 0.01, 0.37, 0.04215, 0.4578, 0.13, 0.49, 0.25, 0.4578, 0.37, 0.1667, 0.5, 0.1667, 1.0, 0.08333, 1.0, 0.08333, 0.5, 0.08333, 0.5, 0.08333, 1.0, 7.451e-08, 1.0, 7.451e-08, 0.5, 0.75, 0.49, 0.87, 0.4578, 0.9578, 0.37, 0.99, 0.25, 0.9578, 0.13, 0.87, 0.04215, 0.75, 0.01, 0.63, 0.04215, 0.5422, 0.13, 0.51, 0.25, 0.5422, 0.37, 0.63, 0.4578, 0.25, 0.49, 0.37, 0.4578, 0.37, 0.4578, 0.25, 0.49, 0.9167, 0.5, 0.9167, 1.0, 0.8333, 1.0, 0.8333, 0.5, 0.8333, 0.5, 0.8333, 1.0, 0.75, 1.0, 0.75, 0.5, 0.75, 0.5, 0.75, 1.0, 0.6667, 1.0, 0.6667, 0.5, 0.6667, 0.5, 0.6667, 1.0, 0.5833, 1.0, 0.5833, 0.5, 0.5833, 0.5, 0.5833, 1.0, 0.5, 1.0, 0.5, 0.5, 0.5, 0.5, 0.5, 1.0, 0.4167, 1.0, 0.4167, 0.5, 0.4167, 0.5, 0.4167, 1.0, 0.3333, 1.0, 0.3333, 0.5, 0.3333, 0.5, 0.3333, 1.0, 0.25, 1.0, 0.25, 0.5, 0.25, 0.5, 0.25, 1.0, 0.1667, 1.0, 0.1667, 0.5, 0.37, 0.4578, 0.25, 0.49, 0.13, 0.4578, 0.04215, 0.37, 0.01, 0.25, 0.04215, 0.13, 0.13, 0.04215, 0.25, 0.01, 0.37, 0.04215, 0.4578, 0.13, 0.49, 0.25, 0.4578, 0.37, 0.1667, 0.5, 0.1667, 1.0, 0.08333, 1.0, 0.08333, 0.5, 0.75, 0.49, 0.63, 0.4578, 0.63, 0.4578, 0.75, 0.49, 0.75, 0.49, 0.87, 0.4578, 0.9578, 0.37, 0.99, 0.25, 0.9578, 0.13, 0.87, 0.04215, 0.75, 0.01, 0.63, 0.04215, 0.5422, 0.13, 0.51, 0.25, 0.5422, 0.37, 0.63, 0.4578, 1.0, 0.5, 1.0, 1.0, 0.9167, 1.0, 0.9167, 0.5, 0.08333, 0.5, 0.08333, 1.0, 7.451e-08, 1.0, 7.451e-08, 0.5, 0.13, 0.4578, 0.25, 0.49, 0.25, 0.49, 0.13, 0.4578, 0.87, 0.4578, 0.75, 0.49, 0.75, 0.49, 0.87, 0.4578, 0.08333, 0.5, 0.08333, 1.0, 0.08333, 1.0, 0.08333, 0.5, 0.9167, 1.0, 0.9167, 0.5, 0.9167, 0.5, 0.9167, 1.0, 0.375, 0.0, 0.625, 0.0, 0.625, 0.25, 0.375, 0.25, 0.375, 0.25, 0.625, 0.25, 0.625, 0.5, 0.375, 0.5, 0.375, 0.5, 0.625, 0.5, 0.625, 0.75, 0.375, 0.75, 0.375, 0.75, 0.625, 0.75, 0.625, 1.0, 0.375, 1.0, 0.125, 0.5, 0.375, 0.5, 0.375, 0.75, 0.125, 0.75, 0.625, 0.5, 0.875, 0.5, 0.875, 0.75, 0.625, 0.75, 1.0, 0.5, 1.0, 1.0, 0.875, 1.0, 0.875, 0.5, 0.875, 0.5, 0.875, 1.0, 0.75, 1.0, 0.75, 0.5, 0.75, 0.5, 0.75, 1.0, 0.625, 1.0, 0.625, 0.5, 0.625, 0.5, 0.625, 1.0, 0.5, 1.0, 0.5, 0.5, 0.5, 0.5, 0.5, 1.0, 0.375, 1.0, 0.375, 0.5, 0.375, 0.5, 0.375, 1.0, 0.25, 1.0, 0.25, 0.5, 0.1247, 0.3753, 0.07279, 0.25, 0.07279, 0.25, 0.1247, 0.3753, 0.25, 0.5, 0.25, 1.0, 0.125, 1.0, 0.125, 0.5, 0.125, 0.5, 0.125, 1.0, 0.0, 1.0, 0.0, 0.5, 0.75, 0.49, 0.9197, 0.4197, 0.99, 0.25, 0.9197, 0.08029, 0.75, 0.01, 0.5803, 0.08029, 0.51, 0.25, 0.5803, 0.4197, 0.25, 0.4272, 0.3753, 0.3753, 0.4197, 0.4197, 0.25, 0.49, 0.3753, 0.3753, 0.4272, 0.25, 0.49, 0.25, 0.4197, 0.4197, 0.4272, 0.25, 0.3753, 0.1247, 0.4197, 0.08029, 0.49, 0.25, 0.3753, 0.1247, 0.25, 0.07279, 0.25, 0.01, 0.4197, 0.08029, 0.25, 0.07279, 0.1247, 0.1247, 0.08029, 0.08029, 0.25, 0.01, 0.1247, 0.1247, 0.07279, 0.25, 0.01, 0.25, 0.08029, 0.08029, 0.07279, 0.25, 0.1247, 0.3753, 0.08029, 0.4197, 0.01, 0.25, 0.1247, 0.3753, 0.25, 0.4272, 0.25, 0.49, 0.08029, 0.4197, 0.3753, 0.3753, 0.25, 0.4272, 0.1247, 0.3753, 0.07279, 0.25, 0.1247, 0.1247, 0.25, 0.07279, 0.3753, 0.1247, 0.4272, 0.25, 0.1247, 0.1247, 0.25, 0.07279, 0.25, 0.07279, 0.1247, 0.1247, 0.3753, 0.1247, 0.4272, 0.25, 0.4272, 0.25, 0.3753, 0.1247, 0.3753, 0.3753, 0.25, 0.4272, 0.25, 0.4272, 0.3753, 0.3753, 0.25, 0.4272, 0.1247, 0.3753, 0.1247, 0.3753, 0.25, 0.4272, 0.07279, 0.25, 0.1247, 0.1247, 0.1247, 0.1247, 0.07279, 0.25, 0.25, 0.07279, 0.3753, 0.1247, 0.3753, 0.1247, 0.25, 0.07279, 0.4272, 0.25, 0.3753, 0.3753, 0.3753, 0.3753, 0.4272, 0.25, 0.375, 0.0, 0.625, 0.0, 0.625, 0.25, 0.375, 0.25, 0.375, 0.25, 0.625, 0.25, 0.625, 0.5, 0.375, 0.5, 0.375, 0.5, 0.625, 0.5, 0.625, 0.75, 0.375, 0.75, 0.375, 0.75, 0.625, 0.75, 0.625, 1.0, 0.375, 1.0, 0.125, 0.5, 0.375, 0.5, 0.375, 0.75, 0.125, 0.75, 0.625, 0.5, 0.875, 0.5, 0.875, 0.75, 0.625, 0.75, 1.0, 0.5, 1.0, 1.0, 0.9167, 1.0, 0.9167, 0.5, 0.9167, 0.5, 0.9167, 1.0, 0.8333, 1.0, 0.8333, 0.5, 0.8333, 0.5, 0.8333, 1.0, 0.75, 1.0, 0.75, 0.5, 0.75, 0.5, 0.75, 1.0, 0.6667, 1.0, 0.6667, 0.5, 0.6667, 0.5, 0.6667, 1.0, 0.5833, 1.0, 0.5833, 0.5, 0.5833, 0.5, 0.5833, 1.0, 0.5, 1.0, 0.5, 0.5, 0.5, 0.5, 0.5, 1.0, 0.4167, 1.0, 0.4167, 0.5, 0.4167, 0.5, 0.4167, 1.0, 0.3333, 1.0, 0.3333, 0.5, 0.3333, 0.5, 0.3333, 1.0, 0.25, 1.0, 0.25, 0.5, 0.37, 0.4578, 0.3178, 0.4035, 0.2979, 0.3556, 0.2943, 0.3541, 0.3255, 0.3381, 0.3606, 0.3764, 0.4124, 0.3786, 0.4506, 0.3435, 0.4529, 0.2917, 0.49, 0.25, 0.4578, 0.37, 0.1667, 0.5, 0.1667, 1.0, 0.08333, 1.0, 0.08333, 0.5, 0.75, 0.49, 0.87, 0.4578, 0.9578, 0.37, 0.99, 0.25, 0.9517, 0.2783, 0.9495, 0.3302, 0.9112, 0.3653, 0.8594, 0.363, 0.8243, 0.3247, 0.7979, 0.3556, 0.8178, 0.4035, 0.7979, 0.4515, 0.75, 0.4714, 0.7021, 0.4515, 0.6822, 0.4035, 0.63, 0.4578, 0.0, 0.5405, 0.0, 0.9624, 0.125, 0.9624, 0.125, 0.5405, 0.375, 0.5426, 0.375, 0.9647, 0.5, 0.9634, 0.5, 0.5414, 0.125, 0.5405, 0.125, 0.9624, 0.25, 0.9624, 0.25, 0.5405, 0.875, 0.5418, 0.875, 0.9638, 1.0, 0.9651, 1.0, 0.543, 0.75, 0.5407, 0.75, 0.9628, 0.875, 0.9638, 0.875, 0.5418, 0.5, 0.5414, 0.5, 0.9634, 0.6157, 0.9627, 0.625, 0.9626, 0.625, 0.5406, 0.375, 0.5405, 0.375, 0.9624, 0.5, 0.9624, 0.5, 0.5405, 0.125, 0.5405, 0.125, 0.9624, 0.25, 0.9624, 0.25, 0.5405, 0.375, 0.5405, 0.375, 0.9624, 0.5, 0.9624, 0.5, 0.5405, 0.3851, 0.5405, 0.625, 0.5406, 0.625, 0.9626, 0.75, 0.9628, 0.75, 0.5407, 0.25, 0.5436, 0.25, 0.9657, 0.375, 0.9647, 0.375, 0.5426, 0.375, 0.5426, 0.375, 0.9647, 0.5, 0.9634, 0.5, 0.5414, 0.75, 0.5407, 0.75, 0.9628, 0.875, 0.9638, 0.875, 0.5418, 0.5, 0.5414, 0.5, 0.9634, 0.625, 0.9626, 0.625, 0.5406, 0.5, 0.5405, 0.5, 0.9624, 0.6156, 0.9624, 0.625, 0.9624, 0.625, 0.5405, 0.0, 0.543, 0.0, 0.9651, 0.125, 0.9658, 0.125, 0.5438, 0.63, 0.4578, 0.6822, 0.4035, 0.7021, 0.3556, 0.7059, 0.354, 0.6942, 0.351, 0.6626, 0.3922, 0.6111, 0.399, 0.5699, 0.3674, 0.5631, 0.316, 0.5422, 0.37, 0.5422, 0.37, 0.5631, 0.316, 0.5947, 0.2748, 0.6462, 0.268, 0.6874, 0.2996, 0.6942, 0.351, 0.7059, 0.354, 0.75, 0.3357, 0.7979, 0.3556, 0.8243, 0.3247, 0.8266, 0.2729, 0.8648, 0.2378, 0.9166, 0.24, 0.9517, 0.2783, 0.99, 0.25, 0.9578, 0.13, 0.9426, 0.1737, 0.9147, 0.2175, 0.864, 0.2287, 0.8202, 0.2008, 0.809, 0.1502, 0.7776, 0.1483, 0.7315, 0.1723, 0.682, 0.1567, 0.6746, 0.1619, 0.6723, 0.2138, 0.634, 0.2488, 0.5822, 0.2466, 0.5471, 0.2083, 0.51, 0.25, 0.51, 0.25, 0.5471, 0.2083, 0.5494, 0.1565, 0.5876, 0.1214, 0.6395, 0.1237, 0.6746, 0.1619, 0.682, 0.1567, 0.658, 0.1107, 0.63, 0.04215, 0.5422, 0.13, 0.63, 0.04215, 0.658, 0.1107, 0.6737, 0.06115, 0.7197, 0.03716, 0.7692, 0.05274, 0.7932, 0.09877, 0.7776, 0.1483, 0.809, 0.1502, 0.8369, 0.1064, 0.8876, 0.09515, 0.9313, 0.123, 0.9426, 0.1737, 0.9578, 0.13, 0.87, 0.04215, 0.75, 0.01, 0.125, 0.5438, 0.125, 0.9658, 0.25, 0.9657, 0.25, 0.5436, 0.25, 0.5436, 0.25, 0.9657, 0.375, 0.9647, 0.375, 0.5426, 0.25, 0.5405, 0.25, 0.9624, 0.375, 0.9624, 0.375, 0.5405, 0.625, 0.5405, 0.625, 0.9624, 0.75, 0.9624, 0.75, 0.5405, 0.625, 0.5406, 0.625, 0.9626, 0.75, 0.9628, 0.75, 0.5407, 0.0, 0.5405, 0.0, 0.9624, 0.125, 0.9624, 0.125, 0.5405, 0.0, 0.543, 0.0, 0.9651, 0.125, 0.9658, 0.125, 0.5438, 0.875, 0.5418, 0.875, 0.9638, 1.0, 0.9651, 1.0, 0.543, 0.25, 0.5405, 0.25, 0.9624, 0.375, 0.9624, 0.375, 0.5405, 0.0, 0.543, 0.0, 0.9651, 0.125, 0.9658, 0.125, 0.5438, 0.25, 0.5436, 0.25, 0.9657, 0.375, 0.9647, 0.375, 0.5426, 0.5, 0.5414, 0.5, 0.9634, 0.625, 0.9626, 0.625, 0.5406, 0.49, 0.25, 0.4529, 0.2917, 0.4178, 0.2534, 0.366, 0.2511, 0.3277, 0.2862, 0.3255, 0.3381, 0.2943, 0.3541, 0.25, 0.3357, 0.2021, 0.3556, 0.1825, 0.3443, 0.1757, 0.2929, 0.1345, 0.2613, 0.08308, 0.2681, 0.0515, 0.3093, 0.04215, 0.37, 0.01, 0.25, 0.04712, 0.2083, 0.08218, 0.2466, 0.134, 0.2488, 0.1723, 0.2138, 0.1746, 0.1619, 0.1967, 0.1502, 0.2425, 0.1646, 0.2886, 0.1406, 0.309, 0.1502, 0.3202, 0.2008, 0.364, 0.2287, 0.4147, 0.2175, 0.4426, 0.1737, 0.4578, 0.13, 0.4578, 0.13, 0.4426, 0.1737, 0.4313, 0.123, 0.3876, 0.09515, 0.3369, 0.1064, 0.309, 0.1502, 0.2886, 0.1406, 0.3042, 0.09108, 0.37, 0.04215, 0.37, 0.04215, 0.3042, 0.09108, 0.2802, 0.04505, 0.2307, 0.02947, 0.1846, 0.05346, 0.169, 0.103, 0.193, 0.149, 0.1967, 0.1502, 0.1746, 0.1619, 0.1395, 0.1237, 0.08765, 0.1214, 0.04939, 0.1565, 0.04712, 0.2083, 0.01, 0.25, 0.04215, 0.13, 0.13, 0.04215, 0.25, 0.01, 0.04215, 0.37, 0.0515, 0.3093, 0.0583, 0.3607, 0.0995, 0.3923, 0.151, 0.3855, 0.1825, 0.3443, 0.2021, 0.3556, 0.1822, 0.4035, 0.2021, 0.4515, 0.25, 0.4714, 0.2979, 0.4515, 0.3178, 0.4035, 0.37, 0.4578, 0.25, 0.49, 0.13, 0.4578, 0.75, 0.5405, 0.75, 0.9624, 0.875, 0.9624, 0.875, 0.5405, 0.875, 0.5405, 0.875, 0.9624, 1.0, 0.9624, 1.0, 0.5405, 0.25, 0.5405, 0.25, 0.9624, 0.375, 0.9624, 0.375, 0.5405, 0.0, 0.5405, 0.0, 0.9624, 0.125, 0.9624, 0.125, 0.5405, 0.5, 0.5405, 0.5, 0.9624, 0.625, 0.9624, 0.625, 0.5405, 0.75, 0.5405, 0.75, 0.9624, 0.875, 0.9624, 0.875, 0.5405, 0.75, 0.5407, 0.75, 0.9628, 0.875, 0.9638, 0.875, 0.5418, 0.125, 0.5438, 0.125, 0.9658, 0.25, 0.9657, 0.25, 0.5436, 0.125, 0.5438, 0.125, 0.9658, 0.25, 0.9657, 0.25, 0.5436, 0.375, 0.5405, 0.375, 0.9624, 0.5, 0.9624, 0.5, 0.5405, 0.375, 0.5426, 0.375, 0.9647, 0.5, 0.9634, 0.5, 0.5414, 0.75, 0.5405, 0.75, 0.9624, 0.875, 0.9624, 0.875, 0.5405, 0.625, 0.5405, 0.625, 0.9624, 0.75, 0.9624, 0.75, 0.5405, 0.125, 0.5405, 0.125, 0.9624, 0.25, 0.9624, 0.25, 0.5405, 0.875, 0.5405, 0.875, 0.9624, 1.0, 0.9624, 1.0, 0.5405, 0.625, 0.5406, 0.625, 0.9626, 0.75, 0.9628, 0.75, 0.5407, 0.875, 0.5418, 0.875, 0.9638, 1.0, 0.9651, 1.0, 0.543, 0.5, 0.5405, 0.5, 0.9624, 0.625, 0.9624, 0.625, 0.5405, 0.875, 0.5405, 0.875, 0.9624, 1.0, 0.9624, 1.0, 0.5405, 0.625, 0.5405, 0.625, 0.9624, 0.75, 0.9624, 0.75, 0.5405, 0.08333, 0.5, 0.08333, 1.0, 7.451e-08, 1.0, 7.451e-08, 0.5, 0.25, 0.5, 0.25, 1.0, 0.1667, 1.0, 0.1667, 0.5, 1.0, 0.5, 1.0, 1.0, 0.8333, 1.0, 0.8333, 0.5, 0.8333, 0.5, 0.8333, 1.0, 0.6667, 1.0, 0.6667, 0.5, 0.6667, 0.5, 0.6667, 1.0, 0.5, 1.0, 0.5, 0.5, 0.5, 0.5, 0.5, 1.0, 0.3333, 1.0, 0.3333, 0.5, 0.4578, 0.37, 0.25, 0.49, 0.04215, 0.37, 0.04215, 0.13, 0.25, 0.01, 0.4578, 0.13, 0.3333, 0.5, 0.3333, 1.0, 0.1667, 1.0, 0.1667, 0.5, 0.1667, 0.5, 0.1667, 1.0, -8.941e-08, 1.0, -8.941e-08, 0.5, 0.75, 0.49, 0.9578, 0.37, 0.9578, 0.13, 0.75, 0.01, 0.5422, 0.13, 0.5422, 0.37, 0.375, 0.0, 0.625, 0.0, 0.625, 0.119, 0.375, 0.119, 0.625, 0.631, 0.375, 0.631, 0.375, 0.631, 0.625, 0.631, 0.375, 0.631, 0.625, 0.631, 0.625, 0.75, 0.375, 0.75, 0.375, 0.75, 0.625, 0.75, 0.625, 1.0, 0.375, 1.0, 0.125, 0.631, 0.375, 0.631, 0.375, 0.75, 0.125, 0.75, 0.625, 0.631, 0.875, 0.631, 0.875, 0.75, 0.625, 0.75, 0.375, 0.119, 0.625, 0.119, 0.625, 0.631, 0.375, 0.631, 0.375, 0.631, 0.125, 0.631, 0.125, 0.631, 0.375, 0.631, 0.875, 0.631, 0.625, 0.631, 0.625, 0.631, 0.875, 0.631, 0.375, 0.119, 0.625, 0.119, 0.625, 0.119, 0.375, 0.119, 0.375, 0.119, 0.625, 0.119, 0.625, 0.119, 0.375, 0.119, 0.875, 0.631, 0.625, 0.631, 0.625, 0.631, 0.875, 0.631, 0.375, 0.631, 0.125, 0.631, 0.125, 0.631, 0.375, 0.631, 0.625, 0.631, 0.375, 0.631, 0.375, 0.631, 0.625, 0.631, 0.25, 0.01, 0.25, 0.01, 0.37, 0.04215, 0.37, 0.04215, 0.25, 0.49, 0.25, 0.4521, 0.25, 0.4521, 0.25, 0.49, 0.351, 0.075, 0.37, 0.04215, 0.25, 0.01, 0.25, 0.04793, 0.425, 0.149, 0.4578, 0.13, 0.37, 0.04215, 0.351, 0.075, 0.4521, 0.25, 0.49, 0.25, 0.4578, 0.13, 0.425, 0.149, 0.425, 0.351, 0.4578, 0.37, 0.49, 0.25, 0.4521, 0.25, 0.25, 0.4521, 0.25, 0.49, 0.37, 0.4578, 0.351, 0.425, 0.351, 0.425, 0.37, 0.4578, 0.4578, 0.37, 0.425, 0.351, 0.25, 0.4521, 0.25, 0.4521, 0.25, 0.4521, 0.25, 0.4521, 0.25, 0.4521, 0.351, 0.425, 0.37, 0.4578, 0.25, 0.49, 0.351, 0.425, 0.425, 0.351, 0.4578, 0.37, 0.37, 0.4578, 0.425, 0.351, 0.4521, 0.25, 0.49, 0.25, 0.4578, 0.37, 0.4521, 0.25, 0.425, 0.149, 0.4578, 0.13, 0.49, 0.25, 0.425, 0.149, 0.351, 0.075, 0.37, 0.04215, 0.4578, 0.13, 0.351, 0.075, 0.25, 0.04793, 0.25, 0.01, 0.37, 0.04215, 0.25, 0.01, 0.25, 0.04793, 0.25, 0.04793, 0.25, 0.01, 0.25, 0.01, 0.25, 0.01, 0.25, 0.01, 0.25, 0.01, 0.25, 0.04793, 0.25, 0.04793, 0.25, 0.04793, 0.25, 0.04793, 0.425, 0.149, 0.425, 0.149, 0.351, 0.075, 0.351, 0.075, 0.4578, 0.13, 0.4578, 0.13, 0.49, 0.25, 0.49, 0.25, 0.351, 0.075, 0.351, 0.075, 0.25, 0.04793, 0.25, 0.04793, 0.25, 0.04793, 0.25, 0.01, 0.25, 0.01, 0.25, 0.04793, 0.4578, 0.37, 0.4578, 0.37, 0.37, 0.4578, 0.37, 0.4578, 0.25, 0.49, 0.25, 0.49, 0.25, 0.49, 0.25, 0.49, 0.25, 0.4521, 0.25, 0.49, 0.25, 0.49, 0.25, 0.4521, 0.25, 0.4521, 0.25, 0.4521, 0.351, 0.425, 0.351, 0.425, 0.37, 0.04215, 0.37, 0.04215, 0.4578, 0.13, 0.4578, 0.13, 0.351, 0.425, 0.351, 0.425, 0.425, 0.351, 0.425, 0.351, 0.49, 0.25, 0.49, 0.25, 0.4578, 0.37, 0.4578, 0.37, 0.425, 0.351, 0.425, 0.351, 0.4521, 0.25, 0.4521, 0.25, 0.37, 0.4578, 0.37, 0.4578, 0.25, 0.49, 0.25, 0.49, 0.4521, 0.25, 0.4521, 0.25, 0.425, 0.149, 0.425, 0.149, 0.375, 0.0, 0.625, 0.0, 0.625, 0.25, 0.375, 0.25, 0.375, 0.25, 0.625, 0.25, 0.625, 0.5, 0.375, 0.5, 0.375, 0.5, 0.625, 0.5, 0.625, 0.75, 0.375, 0.75, 0.375, 0.75, 0.625, 0.75, 0.625, 1.0, 0.375, 1.0, 0.375, 0.75, 0.375, 1.0, 0.375, 1.0, 0.375, 0.75, 0.625, 0.5, 0.875, 0.5, 0.875, 0.75, 0.625, 0.75, 0.125, 0.5, 0.375, 0.5, 0.375, 0.75, 0.125, 0.75, 0.375, 0.25, 0.375, 0.25, 0.375, 0.25, 0.375, 0.25, 0.375, 0.0, 0.375, 0.25, 0.375, 0.25, 0.375, 0.0, 0.375, 0.5, 0.375, 0.75, 0.375, 0.75, 0.375, 0.5, 0.375, 0.25, 0.375, 0.25, 0.375, 0.25, 0.375, 0.25, 0.375, 0.25, 0.375, 0.5, 0.375, 0.5, 0.375, 0.25, 0.375, 0.5, 0.125, 0.5, 0.125, 0.5, 0.375, 0.5, 0.375, 0.5, 0.375, 0.5, 0.375, 0.5, 0.375, 0.5, 0.375, 0.5, 0.375, 0.5, 0.375, 0.5, 0.375, 0.5, 0.375, 0.5, 0.125, 0.5, 0.125, 0.5, 0.375, 0.5, 0.375, 0.25, 0.375, 0.5, 0.375, 0.5, 0.375, 0.25, 0.375, 0.25, 0.375, 0.25, 0.375, 0.25, 0.375, 0.25, 0.375, 0.25, 0.375, 0.5, 0.375, 0.5, 0.375, 0.25, 0.375, 0.5, 0.125, 0.5, 0.125, 0.5, 0.375, 0.5, 0.375, 0.5, 0.375, 0.5, 0.375, 0.5, 0.375, 0.5, 0.375, 0.25, 0.375, 0.5, 0.375, 0.5, 0.375, 0.25, 0.375, 0.25, 0.375, 0.5, 0.375, 0.5, 0.375, 0.25, 0.375, 0.5, 0.375, 0.5, 0.375, 0.5, 0.375, 0.5, 0.375, 0.5, 0.125, 0.5, 0.125, 0.5, 0.375, 0.5, 0.375, 0.25, 0.375, 0.25, 0.375, 0.25, 0.375, 0.25])
me_cube.materials.append(mat_brown_revolver02)
me_cube.materials.append(mat_gray_revolver02)
me_cube.use_remesh_preserve_volume = False
me_cube.use_remesh_preserve_attributes = False
me_cube.use_mirror_vertex_groups = False
me_cube.update()

# ---- objects
ob_revolver_02 = bpy.data.objects.new('Revolver_02', me_cube)
ob_light = bpy.data.objects.new('Light', light_light)
ob_camera = bpy.data.objects.new('Camera', cam_camera)

# ---- transforms, parenting, visibility, modifiers, constraints
ob_revolver_02.location = (0.0, 0.0, 0.0)
ob_revolver_02.lock_rotations_4d = False
ob_revolver_02.empty_display_type = 'ARROWS'
ob_revolver_02.lineart.crease_threshold = 0.0
ob_light.location = (0.3869, -3.456, 2.672)
ob_light.rotation_euler = (0.4532, -0.533, 1.915)
ob_light.lock_rotations_4d = False
ob_light.empty_display_type = 'ARROWS'
ob_light.color = (0.0, 0.0, 0.0, 0.0)
ob_light.lineart.crease_threshold = 0.0
ob_camera.location = (7.359, -6.926, 4.958)
ob_camera.rotation_euler = (1.109, 0.0, 0.8149)
ob_camera.lock_rotations_4d = False
ob_camera.empty_display_type = 'ARROWS'
ob_camera.color = (0.0, 0.0, 0.0, 0.0)
ob_camera.display_type = 'WIRE'
ob_camera.lineart.crease_threshold = 0.0

# ---- collection membership
col_collection.objects.link(ob_revolver_02)
col_collection.objects.link(ob_light)
col_collection.objects.link(ob_camera)

# ---- scene / render settings (as saved in the file)
scene.camera = ob_camera
scene.frame_start = 1; scene.frame_end = 250; scene.frame_set(1)
scene.render.engine = 'BLENDER_EEVEE_NEXT'
scene.cycles.use_denoising = False
scene.cycles.samples = 128
scene.cycles.sampling_pattern = 'TABULATED_SOBOL'
scene.cycles.use_adaptive_sampling = False
scene.cycles.use_light_tree = False
scene.view_settings.view_transform = 'Filmic'
bpy.context.view_layer.update()
